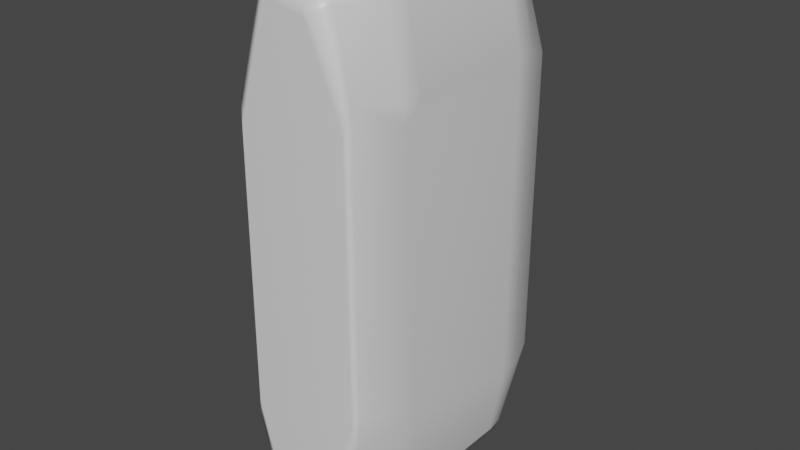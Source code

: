 # Source: stone_texture_pillar_2x4_sharp.blend  (saved by Blender 3.2.14; exported with 4.5.12 LTS)
import bpy
from mathutils import Matrix  # noqa: F401  (used for matrix-valued properties, if any)

bpy.ops.wm.read_factory_settings(use_empty=True)
scene = bpy.context.scene
scene.name = 'Scene'

# ---- collections
col_wall_1x4 = bpy.data.collections.new('wall 1x4'); scene.collection.children.link(col_wall_1x4)

# ---- materials (node trees are filled in below, after node groups)
mat_wall = bpy.data.materials.new('wall')
mat_wall.alpha_threshold = 0.0
mat_wall.use_transparent_shadow = False
mat_wall.line_color = (0.0, 0.0, 0.0, 1.0)

# ---- material node trees
mat_wall.use_nodes = True; mat_wall.node_tree.nodes.clear()
_N = mat_wall.node_tree.nodes; _L = mat_wall.node_tree.links
n0 = _N.new('ShaderNodeOutputMaterial'); n0.name = 'Material Output'; n0.location = (300, 300)
n1 = _N.new('ShaderNodeBsdfPrincipled'); n1.name = 'Principled BSDF'; n1.location = (10, 300)
n1.distribution = 'GGX'
n1.subsurface_method = 'RANDOM_WALK_SKIN'
n1.inputs[2].default_value = 0.4
n1.inputs[3].default_value = 1.45
n1.inputs[27].default_value = (0.0, 0.0, 0.0, 1.0)
n1.inputs[28].default_value = 1.0
_L.new(n1.outputs[0], n0.inputs[0])
n0.is_active_output = True

# ---- world
world_world = bpy.data.worlds.new('World'); scene.world = world_world
world_world.use_nodes = True; world_world.node_tree.nodes.clear()
_N = world_world.node_tree.nodes; _L = world_world.node_tree.links
n0 = _N.new('ShaderNodeOutputWorld'); n0.name = 'World Output'; n0.location = (300, 300)
n1 = _N.new('ShaderNodeBackground'); n1.name = 'Background'; n1.location = (10, 300)
n1.inputs[0].default_value = (0.05088, 0.05088, 0.05088, 1.0)
_L.new(n1.outputs[0], n0.inputs[0])
n0.is_active_output = True
world_world.color = (0.05088, 0.05088, 0.05088)
world_world.use_sun_shadow = False
world_world.sun_shadow_jitter_overblur = 0.0

# ---- meshes
me_cube_005 = bpy.data.meshes.new('Cube.005')
me_cube_005.from_pydata([(1.0, 2.0, 4.0), (1.0, 2.0, -4.0), (1.0, -2.0, 4.0), (1.0, -2.0, -4.0), (-1.0, 2.0, 4.0), (-1.0, 2.0, -4.0), (-1.0, -2.0, 4.0), (-1.0, -2.0, -4.0), (1.0, 2.0, 3.844), (1.0, 2.0, -3.844), (-1.0, -2.0, -3.844), (-1.0, -2.0, 3.844), (1.0, -2.0, 3.844), (1.0, -2.0, -3.844), (-1.0, 2.0, -3.844), (-1.0, 2.0, 3.844), (-1.0, 1.837, -4.0), (-1.0, -1.837, -4.0), (1.0, 1.837, 4.0), (1.0, -1.837, 4.0), (-1.0, -1.837, 4.0), (-1.0, 1.837, 4.0), (1.0, -1.837, -4.0), (1.0, 1.837, -4.0), (1.0, 1.837, 3.844), (1.0, -1.837, 3.844), (1.0, 1.837, -3.844), (1.0, -1.837, -3.844), (-1.0, -1.837, 3.844), (-1.0, 1.837, 3.844), (-1.0, 1.837, -3.844), (-1.0, -1.837, -3.844)], [], [(29, 21, 4, 15), (3, 13, 10, 7), (25, 19, 2, 12), (15, 4, 0, 8), (11, 6, 20, 28), (0, 4, 21, 18), (5, 14, 9, 1), (12, 2, 6, 11), (17, 22, 3, 7), (15, 8, 9, 14), (8, 24, 26, 9), (11, 28, 31, 10), (12, 11, 10, 13), (25, 12, 13, 27), (22, 27, 13, 3), (29, 15, 14, 30), (5, 1, 23, 16), (19, 20, 6, 2), (1, 9, 26, 23), (16, 30, 14, 5), (8, 0, 18, 24), (27, 22, 23, 26), (29, 30, 31, 28), (25, 27, 26, 24), (30, 16, 17, 31), (19, 25, 24, 18), (21, 29, 28, 20), (22, 17, 16, 23), (20, 19, 18, 21), (7, 10, 31, 17)])
me_cube_005.polygons.foreach_set('use_smooth', [True] * 30)
_uv = me_cube_005.uv_layers.new(name='UVMap')
_uv.uv.foreach_set('vector', [0.6201, 0.2398, 0.625, 0.2398, 0.625, 0.25, 0.6201, 0.25, 0.375, 0.75, 0.3799, 0.75, 0.3799, 1.0, 0.375, 1.0, 0.6201, 0.7398, 0.625, 0.7398, 0.625, 0.75, 0.6201, 0.75, 0.6201, 0.25, 0.625, 0.25, 0.625, 0.5, 0.6201, 0.5, 0.6201, 0.0, 0.625, 0.0, 0.625, 0.01018, 0.6201, 0.01018, 0.625, 0.5, 0.875, 0.5, 0.875, 0.5102, 0.625, 0.5102, 0.375, 0.25, 0.3799, 0.25, 0.3799, 0.5, 0.375, 0.5, 0.6201, 0.75, 0.625, 0.75, 0.625, 1.0, 0.6201, 1.0, 0.125, 0.7398, 0.375, 0.7398, 0.375, 0.75, 0.125, 0.75, 0.6201, 0.25, 0.6201, 0.5, 0.3799, 0.5, 0.3799, 0.25, 0.6201, 0.5, 0.6201, 0.5102, 0.3799, 0.5102, 0.3799, 0.5, 0.6201, 0.0, 0.6201, 0.01018, 0.3799, 0.01018, 0.3799, 0.0, 0.6201, 0.75, 0.6201, 1.0, 0.3799, 1.0, 0.3799, 0.75, 0.6201, 0.7398, 0.6201, 0.75, 0.3799, 0.75, 0.3799, 0.7398, 0.375, 0.7398, 0.3799, 0.7398, 0.3799, 0.75, 0.375, 0.75, 0.6201, 0.2398, 0.6201, 0.25, 0.3799, 0.25, 0.3799, 0.2398, 0.125, 0.5, 0.375, 0.5, 0.375, 0.5102, 0.125, 0.5102, 0.625, 0.7398, 0.875, 0.7398, 0.875, 0.75, 0.625, 0.75, 0.375, 0.5, 0.3799, 0.5, 0.3799, 0.5102, 0.375, 0.5102, 0.375, 0.2398, 0.3799, 0.2398, 0.3799, 0.25, 0.375, 0.25, 0.6201, 0.5, 0.625, 0.5, 0.625, 0.5102, 0.6201, 0.5102, 0.3799, 0.7398, 0.375, 0.7398, 0.375, 0.5102, 0.3799, 0.5102, 0.6201, 0.2398, 0.3799, 0.2398, 0.3799, 0.01018, 0.6201, 0.01018, 0.6201, 0.7398, 0.3799, 0.7398, 0.3799, 0.5102, 0.6201, 0.5102, 0.3799, 0.2398, 0.375, 0.2398, 0.375, 0.01018, 0.3799, 0.01018, 0.625, 0.7398, 0.6201, 0.7398, 0.6201, 0.5102, 0.625, 0.5102, 0.625, 0.2398, 0.6201, 0.2398, 0.6201, 0.01018, 0.625, 0.01018, 0.375, 0.7398, 0.125, 0.7398, 0.125, 0.5102, 0.375, 0.5102, 0.875, 0.7398, 0.625, 0.7398, 0.625, 0.5102, 0.875, 0.5102, 0.375, 0.0, 0.3799, 0.0, 0.3799, 0.01018, 0.375, 0.01018])
me_cube_005.materials.append(mat_wall)
me_cube_005.use_mirror_vertex_groups = False
me_cube_005.update()

# ---- objects
ob_cube_005 = bpy.data.objects.new('Cube.005', me_cube_005)

# ---- transforms, parenting, visibility, modifiers, constraints
ob_cube_005.location = (0.0, 0.0, 0.0)
ob_cube_005.lock_rotations_4d = False
ob_cube_005.empty_display_type = 'ARROWS'
ob_cube_005.lineart.crease_threshold = 0.0
_m = ob_cube_005.modifiers.new('Subdivision', 'SUBSURF')
_m.levels = 6
_m = ob_cube_005.modifiers.new('Displace', 'DISPLACE')
_m.mid_level = 1.0
_m.strength = 0.7
_m = ob_cube_005.modifiers.new('Displace.001', 'DISPLACE')
_m.mid_level = 0.1
_m.strength = 0.5
_m.texture_coords = 'GLOBAL'
_m = ob_cube_005.modifiers.new('Decimate', 'DECIMATE')
_m.ratio = 0.1
_m.use_collapse_triangulate = True
_m = ob_cube_005.modifiers.new('Decimate.001', 'DECIMATE')
_m.decimate_type = 'DISSOLVE'
_m.angle_limit = 0.2618
_m.use_dissolve_boundaries = True
_m = ob_cube_005.modifiers.new('Smooth', 'SMOOTH')
_m.iterations = 3
_m = ob_cube_005.modifiers.new('Bevel', 'BEVEL')
_m.width = 10.0
_m.width_pct = 10.0
_m.angle_limit = 0.3491
_m.use_clamp_overlap = False
_m.offset_type = 'PERCENT'
_m = ob_cube_005.modifiers.new('WeightedNormal', 'WEIGHTED_NORMAL')
_m = ob_cube_005.modifiers.new('Triangulate', 'TRIANGULATE')
_m.keep_custom_normals = True

# ---- collection membership
col_wall_1x4.objects.link(ob_cube_005)

# ---- scene / render settings (as saved in the file)
scene.frame_start = 1; scene.frame_end = 250; scene.frame_set(1)
scene.render.engine = 'BLENDER_EEVEE_NEXT'
scene.cycles.sampling_pattern = 'TABULATED_SOBOL'
scene.cycles.use_light_tree = False
scene.view_settings.view_transform = 'Filmic'
bpy.context.view_layer.update()

# ---- added for rendering (the .blend has no active camera and no usable light): camera, sun
cam_auto = bpy.data.cameras.new('AutoCamera')
cam_auto.lens = 50.0
cam_auto.sensor_width = 36.0
cam_auto.clip_end = 1000.0
ob_auto_camera = bpy.data.objects.new('AutoCamera', cam_auto)
scene.collection.objects.link(ob_auto_camera)
ob_auto_camera.location = (9.65831, -11.5925, 7.72609)
ob_auto_camera.rotation_euler = (1.09748, -7.21219e-08, 0.694738)
scene.camera = ob_auto_camera
light_auto_sun = bpy.data.lights.new('AutoSun', 'SUN')
light_auto_sun.energy = 3.0
light_auto_sun.angle = 0.0523599
ob_auto_sun = bpy.data.objects.new('AutoSun', light_auto_sun)
scene.collection.objects.link(ob_auto_sun)
ob_auto_sun.rotation_euler = (0.872665, 0.174533, 0.523599)
bpy.context.view_layer.update()
